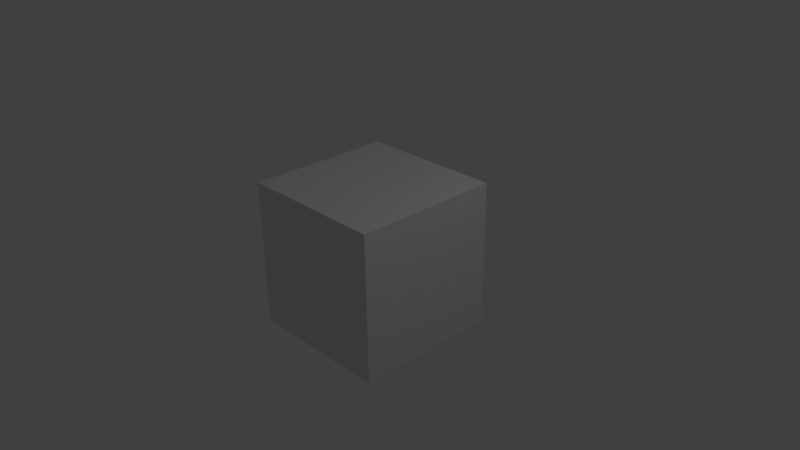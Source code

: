 # Source: untitled.blend  (saved by Blender 2.75.0; exported with 4.5.12 LTS)
import bpy
from mathutils import Matrix  # noqa: F401  (used for matrix-valued properties, if any)

bpy.ops.wm.read_factory_settings(use_empty=True)
scene = bpy.context.scene
scene.name = 'Scene'

# ---- collections
col_collection_1 = bpy.data.collections.new('Collection 1'); scene.collection.children.link(col_collection_1)

# ---- materials (node trees are filled in below, after node groups)
mat_material = bpy.data.materials.new('Material')
mat_material.alpha_threshold = 0.0
mat_material.use_transparent_shadow = False
mat_material.roughness = 0.5
mat_material.line_color = (0.0, 0.0, 0.0, 1.0)

# ---- material node trees

# ---- world
world_world = bpy.data.worlds.new('World'); scene.world = world_world
world_world.color = (0.05088, 0.05088, 0.05088)
world_world.use_sun_shadow = False
world_world.sun_shadow_jitter_overblur = 0.0
world_world.cycles.sampling_method = 'MANUAL'
world_world.cycles.sample_map_resolution = 256

# ---- cameras
cam_camera = bpy.data.cameras.new('Camera')
cam_camera.clip_end = 100.0
cam_camera.lens = 35.0
cam_camera.sensor_width = 32.0
cam_camera.sensor_height = 18.0
cam_camera.ortho_scale = 7.314
cam_camera.dof.focus_distance = 0.0
cam_camera.dof.aperture_fstop = 128.0

# ---- lights
light_lamp = bpy.data.lights.new('Lamp', 'POINT')
light_lamp.transmission_factor = 0.0
light_lamp.cutoff_distance = 30.0
light_lamp.energy = 100.0
light_lamp.shadow_buffer_clip_start = 1.001
light_lamp.shadow_soft_size = 0.1
light_lamp.shadow_maximum_resolution = 0.006
light_lamp.use_absolute_resolution = True
light_lamp.cycles.use_multiple_importance_sampling = False

# ---- meshes
me_cube = bpy.data.meshes.new('Cube')
me_cube.from_pydata([(1.0, 1.0, -1.0), (1.0, -1.0, -1.0), (-1.0, -1.0, -1.0), (-1.0, 1.0, -1.0), (1.0, 1.0, 1.0), (1.0, -1.0, 1.0), (-1.0, -1.0, 1.0), (-1.0, 1.0, 1.0)], [], [(0, 1, 2, 3), (4, 7, 6, 5), (0, 4, 5, 1), (1, 5, 6, 2), (2, 6, 7, 3), (4, 0, 3, 7)])
me_cube.materials.append(mat_material)
me_cube.use_remesh_preserve_volume = False
me_cube.use_remesh_preserve_attributes = False
me_cube.use_mirror_vertex_groups = False
me_cube.update()

# ---- objects
ob_cube = bpy.data.objects.new('Cube', me_cube)
ob_lamp = bpy.data.objects.new('Lamp', light_lamp)
ob_camera = bpy.data.objects.new('Camera', cam_camera)

# ---- transforms, parenting, visibility, modifiers, constraints
ob_cube.location = (0.0, 0.0, 0.0)
ob_cube.lock_rotations_4d = False
ob_cube.empty_display_type = 'ARROWS'
ob_cube.lineart.crease_threshold = 0.0
ob_lamp.location = (4.076, 1.005, 5.904)
ob_lamp.rotation_euler = (0.6503, 0.05522, 1.866)
ob_lamp.lock_rotations_4d = False
ob_lamp.empty_display_type = 'ARROWS'
ob_lamp.color = (0.0, 0.0, 0.0, 0.0)
ob_lamp.lineart.crease_threshold = 0.0
ob_camera.location = (7.481, -6.508, 5.344)
ob_camera.rotation_euler = (1.109, 0.01082, 0.8149)
ob_camera.lock_rotations_4d = False
ob_camera.empty_display_type = 'ARROWS'
ob_camera.color = (0.0, 0.0, 0.0, 0.0)
ob_camera.display_type = 'WIRE'
ob_camera.lineart.crease_threshold = 0.0

# ---- collection membership
col_collection_1.objects.link(ob_cube)
col_collection_1.objects.link(ob_lamp)
col_collection_1.objects.link(ob_camera)

# ---- scene / render settings (as saved in the file)
scene.camera = ob_camera
scene.frame_start = 1; scene.frame_end = 250; scene.frame_set(1)
scene.render.engine = 'BLENDER_EEVEE_NEXT'
scene.render.resolution_percentage = 50
scene.render.dither_intensity = 0.0
scene.cycles.use_denoising = False
scene.cycles.samples = 10
scene.cycles.sampling_pattern = 'TABULATED_SOBOL'
scene.cycles.light_sampling_threshold = 0.0
scene.cycles.use_adaptive_sampling = False
scene.cycles.use_light_tree = False
scene.cycles.blur_glossy = 0.0
scene.cycles.pixel_filter_type = 'GAUSSIAN'
scene.cycles.sample_clamp_indirect = 0.0
scene.view_settings.view_transform = 'Standard'
bpy.context.view_layer.update()
